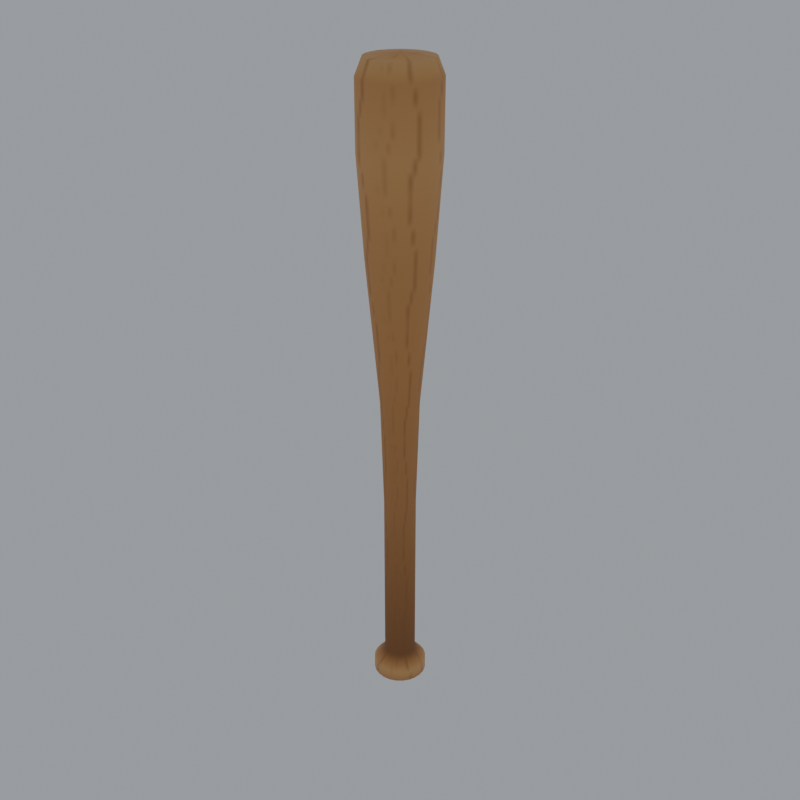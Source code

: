 # Source: StarterWeapon.blend  (saved by Blender 5.2.45; exported with 4.5.12 LTS)
import bpy
from mathutils import Matrix  # noqa: F401  (used for matrix-valued properties, if any)

bpy.ops.wm.read_factory_settings(use_empty=True)
scene = bpy.context.scene
scene.name = 'Scene'

# ---- collections
col_export = bpy.data.collections.new('Export'); scene.collection.children.link(col_export)

# ---- images (referenced by path relative to the original .blend; pixels are not part of the script)
import os
ASSET_DIR = os.environ.get("B2B_ASSET_DIR", "")  # directory of the original .blend (textures are referenced by path, not embedded)
HERE = os.path.dirname(os.path.abspath(__file__))  # packed textures are extracted next to this script under _unpacked/

def load_image(name, relpath, width, height, colorspace="sRGB"):
    """Load a texture the original file referenced (path relative to the .blend, or extracted next to this script)."""
    p = next((c for c in (os.path.join(HERE, relpath), os.path.join(ASSET_DIR, relpath)) if relpath and os.path.exists(c)), "")
    if p:
        img = bpy.data.images.load(p, check_existing=True)
        img.name = name
    else:  # same state as the original file: an image datablock whose file is absent (Cycles renders it pink)
        img = bpy.data.images.new(name, width, height)
        img.source = "FILE"
        img.filepath = "//" + (relpath or name)
    img.colorspace_settings.name = colorspace
    return img
img_starterweapon_color = load_image('StarterWeapon_Color', '_unpacked/StarterWeapon_Color.2d2c4532.png', 64, 256, 'sRGB')

# ---- materials (node trees are filled in below, after node groups)
mat_wood = bpy.data.materials.new('Wood')
mat_wood.diffuse_color = (0.62, 0.42, 0.22, 1.0)

# ---- material node trees
mat_wood.use_nodes = True; mat_wood.node_tree.nodes.clear()
_N = mat_wood.node_tree.nodes; _L = mat_wood.node_tree.links
n0 = _N.new('ShaderNodeBsdfPrincipled'); n0.name = 'Principled BSDF'; n0.location = (-200, 100)
n0.inputs[2].default_value = 0.7
n0.inputs[10].default_value = 0.005
n1 = _N.new('ShaderNodeOutputMaterial'); n1.name = 'Material Output'; n1.location = (200, 100)
n2 = _N.new('ShaderNodeTexImage'); n2.name = 'Image Texture'; n2.location = (0, 0)
n2.image = img_starterweapon_color
_L.new(n0.outputs[0], n1.inputs[0])
_L.new(n2.outputs[0], n0.inputs[0])
n1.is_active_output = True

# ---- world
world_previewworld = bpy.data.worlds.new('PreviewWorld'); scene.world = world_previewworld
world_previewworld.use_nodes = True; world_previewworld.node_tree.nodes.clear()
_N = world_previewworld.node_tree.nodes; _L = world_previewworld.node_tree.links
n0 = _N.new('ShaderNodeBackground'); n0.name = 'Background'; n0.location = (-200, 100)
n0.inputs[0].default_value = (0.35, 0.37, 0.4, 1.0)
n1 = _N.new('ShaderNodeOutputWorld'); n1.name = 'World Output'; n1.location = (200, 100)
_L.new(n0.outputs[0], n1.inputs[0])
n1.is_active_output = True

# ---- meshes
me_starterweapon = bpy.data.meshes.new('StarterWeapon')
me_starterweapon.from_pydata([(0.0, 0.0, 0.0), (0.17, 0.0, 0.0), (0.1642, 0.044, 0.0), (0.1472, 0.085, 0.0), (0.1202, 0.1202, 0.0), (0.085, 0.1472, 0.0), (0.044, 0.1642, 0.0), (1.041e-17, 0.17, 0.0), (-0.044, 0.1642, 0.0), (-0.085, 0.1472, 0.0), (-0.1202, 0.1202, 0.0), (-0.1472, 0.085, 0.0), (-0.1642, 0.044, 0.0), (-0.17, 2.082e-17, 0.0), (-0.1642, -0.044, 0.0), (-0.1472, -0.085, 0.0), (-0.1202, -0.1202, 0.0), (-0.085, -0.1472, 0.0), (-0.044, -0.1642, 0.0), (-3.123e-17, -0.17, 0.0), (0.044, -0.1642, 0.0), (0.085, -0.1472, 0.0), (0.1202, -0.1202, 0.0), (0.1472, -0.085, 0.0), (0.1642, -0.044, 0.0), (0.17, 0.0, 0.08), (0.1642, 0.044, 0.08), (0.1472, 0.085, 0.08), (0.1202, 0.1202, 0.08), (0.085, 0.1472, 0.08), (0.044, 0.1642, 0.08), (1.041e-17, 0.17, 0.08), (-0.044, 0.1642, 0.08), (-0.085, 0.1472, 0.08), (-0.1202, 0.1202, 0.08), (-0.1472, 0.085, 0.08), (-0.1642, 0.044, 0.08), (-0.17, 2.082e-17, 0.08), (-0.1642, -0.044, 0.08), (-0.1472, -0.085, 0.08), (-0.1202, -0.1202, 0.08), (-0.085, -0.1472, 0.08), (-0.044, -0.1642, 0.08), (-3.123e-17, -0.17, 0.08), (0.044, -0.1642, 0.08), (0.085, -0.1472, 0.08), (0.1202, -0.1202, 0.08), (0.1472, -0.085, 0.08), (0.1642, -0.044, 0.08), (0.1, 0.0, 0.16), (0.09659, 0.02588, 0.16), (0.0866, 0.05, 0.16), (0.07071, 0.07071, 0.16), (0.05, 0.0866, 0.16), (0.02588, 0.09659, 0.16), (6.123e-18, 0.1, 0.16), (-0.02588, 0.09659, 0.16), (-0.05, 0.0866, 0.16), (-0.07071, 0.07071, 0.16), (-0.0866, 0.05, 0.16), (-0.09659, 0.02588, 0.16), (-0.1, 1.225e-17, 0.16), (-0.09659, -0.02588, 0.16), (-0.0866, -0.05, 0.16), (-0.07071, -0.07071, 0.16), (-0.05, -0.0866, 0.16), (-0.02588, -0.09659, 0.16), (-1.837e-17, -0.1, 0.16), (0.02588, -0.09659, 0.16), (0.05, -0.0866, 0.16), (0.07071, -0.07071, 0.16), (0.0866, -0.05, 0.16), (0.09659, -0.02588, 0.16), (0.1, 0.0, 1.3), (0.09659, 0.02588, 1.3), (0.0866, 0.05, 1.3), (0.07071, 0.07071, 1.3), (0.05, 0.0866, 1.3), (0.02588, 0.09659, 1.3), (6.123e-18, 0.1, 1.3), (-0.02588, 0.09659, 1.3), (-0.05, 0.0866, 1.3), (-0.07071, 0.07071, 1.3), (-0.0866, 0.05, 1.3), (-0.09659, 0.02588, 1.3), (-0.1, 1.225e-17, 1.3), (-0.09659, -0.02588, 1.3), (-0.0866, -0.05, 1.3), (-0.07071, -0.07071, 1.3), (-0.05, -0.0866, 1.3), (-0.02588, -0.09659, 1.3), (-1.837e-17, -0.1, 1.3), (0.02588, -0.09659, 1.3), (0.05, -0.0866, 1.3), (0.07071, -0.07071, 1.3), (0.0866, -0.05, 1.3), (0.09659, -0.02588, 1.3), (0.12, 0.0, 2.0), (0.1159, 0.03106, 2.0), (0.1039, 0.06, 2.0), (0.08485, 0.08485, 2.0), (0.06, 0.1039, 2.0), (0.03106, 0.1159, 2.0), (7.348e-18, 0.12, 2.0), (-0.03106, 0.1159, 2.0), (-0.06, 0.1039, 2.0), (-0.08485, 0.08485, 2.0), (-0.1039, 0.06, 2.0), (-0.1159, 0.03106, 2.0), (-0.12, 1.47e-17, 2.0), (-0.1159, -0.03106, 2.0), (-0.1039, -0.06, 2.0), (-0.08485, -0.08485, 2.0), (-0.06, -0.1039, 2.0), (-0.03106, -0.1159, 2.0), (-2.204e-17, -0.12, 2.0), (0.03106, -0.1159, 2.0), (0.06, -0.1039, 2.0), (0.08485, -0.08485, 2.0), (0.1039, -0.06, 2.0), (0.1159, -0.03106, 2.0), (0.2, 0.0, 2.9), (0.1932, 0.05176, 2.9), (0.1732, 0.1, 2.9), (0.1414, 0.1414, 2.9), (0.1, 0.1732, 2.9), (0.05176, 0.1932, 2.9), (1.225e-17, 0.2, 2.9), (-0.05176, 0.1932, 2.9), (-0.1, 0.1732, 2.9), (-0.1414, 0.1414, 2.9), (-0.1732, 0.1, 2.9), (-0.1932, 0.05176, 2.9), (-0.2, 2.449e-17, 2.9), (-0.1932, -0.05176, 2.9), (-0.1732, -0.1, 2.9), (-0.1414, -0.1414, 2.9), (-0.1, -0.1732, 2.9), (-0.05176, -0.1932, 2.9), (-3.674e-17, -0.2, 2.9), (0.05176, -0.1932, 2.9), (0.1, -0.1732, 2.9), (0.1414, -0.1414, 2.9), (0.1732, -0.1, 2.9), (0.1932, -0.05176, 2.9), (0.24, 0.0, 3.5), (0.2318, 0.06212, 3.5), (0.2078, 0.12, 3.5), (0.1697, 0.1697, 3.5), (0.12, 0.2078, 3.5), (0.06212, 0.2318, 3.5), (1.47e-17, 0.24, 3.5), (-0.06212, 0.2318, 3.5), (-0.12, 0.2078, 3.5), (-0.1697, 0.1697, 3.5), (-0.2078, 0.12, 3.5), (-0.2318, 0.06212, 3.5), (-0.24, 2.939e-17, 3.5), (-0.2318, -0.06212, 3.5), (-0.2078, -0.12, 3.5), (-0.1697, -0.1697, 3.5), (-0.12, -0.2078, 3.5), (-0.06212, -0.2318, 3.5), (-4.409e-17, -0.24, 3.5), (0.06212, -0.2318, 3.5), (0.12, -0.2078, 3.5), (0.1697, -0.1697, 3.5), (0.2078, -0.12, 3.5), (0.2318, -0.06212, 3.5), (0.24, 0.0, 3.9), (0.2318, 0.06212, 3.9), (0.2078, 0.12, 3.9), (0.1697, 0.1697, 3.9), (0.12, 0.2078, 3.9), (0.06212, 0.2318, 3.9), (1.47e-17, 0.24, 3.9), (-0.06212, 0.2318, 3.9), (-0.12, 0.2078, 3.9), (-0.1697, 0.1697, 3.9), (-0.2078, 0.12, 3.9), (-0.2318, 0.06212, 3.9), (-0.24, 2.939e-17, 3.9), (-0.2318, -0.06212, 3.9), (-0.2078, -0.12, 3.9), (-0.1697, -0.1697, 3.9), (-0.12, -0.2078, 3.9), (-0.06212, -0.2318, 3.9), (-4.409e-17, -0.24, 3.9), (0.06212, -0.2318, 3.9), (0.12, -0.2078, 3.9), (0.1697, -0.1697, 3.9), (0.2078, -0.12, 3.9), (0.2318, -0.06212, 3.9), (0.2, 0.0, 4.0), (0.1932, 0.05176, 4.0), (0.1732, 0.1, 4.0), (0.1414, 0.1414, 4.0), (0.1, 0.1732, 4.0), (0.05176, 0.1932, 4.0), (1.225e-17, 0.2, 4.0), (-0.05176, 0.1932, 4.0), (-0.1, 0.1732, 4.0), (-0.1414, 0.1414, 4.0), (-0.1732, 0.1, 4.0), (-0.1932, 0.05176, 4.0), (-0.2, 2.449e-17, 4.0), (-0.1932, -0.05176, 4.0), (-0.1732, -0.1, 4.0), (-0.1414, -0.1414, 4.0), (-0.1, -0.1732, 4.0), (-0.05176, -0.1932, 4.0), (-3.674e-17, -0.2, 4.0), (0.05176, -0.1932, 4.0), (0.1, -0.1732, 4.0), (0.1414, -0.1414, 4.0), (0.1732, -0.1, 4.0), (0.1932, -0.05176, 4.0), (0.0, 0.0, 4.02)], [], [(0, 2, 1), (0, 3, 2), (0, 4, 3), (0, 5, 4), (0, 6, 5), (0, 7, 6), (0, 8, 7), (0, 9, 8), (0, 10, 9), (0, 11, 10), (0, 12, 11), (0, 13, 12), (0, 14, 13), (0, 15, 14), (0, 16, 15), (0, 17, 16), (0, 18, 17), (0, 19, 18), (0, 20, 19), (0, 21, 20), (0, 22, 21), (0, 23, 22), (0, 24, 23), (0, 1, 24), (1, 2, 26, 25), (2, 3, 27, 26), (3, 4, 28, 27), (4, 5, 29, 28), (5, 6, 30, 29), (6, 7, 31, 30), (7, 8, 32, 31), (8, 9, 33, 32), (9, 10, 34, 33), (10, 11, 35, 34), (11, 12, 36, 35), (12, 13, 37, 36), (13, 14, 38, 37), (14, 15, 39, 38), (15, 16, 40, 39), (16, 17, 41, 40), (17, 18, 42, 41), (18, 19, 43, 42), (19, 20, 44, 43), (20, 21, 45, 44), (21, 22, 46, 45), (22, 23, 47, 46), (23, 24, 48, 47), (24, 1, 25, 48), (25, 26, 50, 49), (26, 27, 51, 50), (27, 28, 52, 51), (28, 29, 53, 52), (29, 30, 54, 53), (30, 31, 55, 54), (31, 32, 56, 55), (32, 33, 57, 56), (33, 34, 58, 57), (34, 35, 59, 58), (35, 36, 60, 59), (36, 37, 61, 60), (37, 38, 62, 61), (38, 39, 63, 62), (39, 40, 64, 63), (40, 41, 65, 64), (41, 42, 66, 65), (42, 43, 67, 66), (43, 44, 68, 67), (44, 45, 69, 68), (45, 46, 70, 69), (46, 47, 71, 70), (47, 48, 72, 71), (48, 25, 49, 72), (49, 50, 74, 73), (50, 51, 75, 74), (51, 52, 76, 75), (52, 53, 77, 76), (53, 54, 78, 77), (54, 55, 79, 78), (55, 56, 80, 79), (56, 57, 81, 80), (57, 58, 82, 81), (58, 59, 83, 82), (59, 60, 84, 83), (60, 61, 85, 84), (61, 62, 86, 85), (62, 63, 87, 86), (63, 64, 88, 87), (64, 65, 89, 88), (65, 66, 90, 89), (66, 67, 91, 90), (67, 68, 92, 91), (68, 69, 93, 92), (69, 70, 94, 93), (70, 71, 95, 94), (71, 72, 96, 95), (72, 49, 73, 96), (73, 74, 98, 97), (74, 75, 99, 98), (75, 76, 100, 99), (76, 77, 101, 100), (77, 78, 102, 101), (78, 79, 103, 102), (79, 80, 104, 103), (80, 81, 105, 104), (81, 82, 106, 105), (82, 83, 107, 106), (83, 84, 108, 107), (84, 85, 109, 108), (85, 86, 110, 109), (86, 87, 111, 110), (87, 88, 112, 111), (88, 89, 113, 112), (89, 90, 114, 113), (90, 91, 115, 114), (91, 92, 116, 115), (92, 93, 117, 116), (93, 94, 118, 117), (94, 95, 119, 118), (95, 96, 120, 119), (96, 73, 97, 120), (97, 98, 122, 121), (98, 99, 123, 122), (99, 100, 124, 123), (100, 101, 125, 124), (101, 102, 126, 125), (102, 103, 127, 126), (103, 104, 128, 127), (104, 105, 129, 128), (105, 106, 130, 129), (106, 107, 131, 130), (107, 108, 132, 131), (108, 109, 133, 132), (109, 110, 134, 133), (110, 111, 135, 134), (111, 112, 136, 135), (112, 113, 137, 136), (113, 114, 138, 137), (114, 115, 139, 138), (115, 116, 140, 139), (116, 117, 141, 140), (117, 118, 142, 141), (118, 119, 143, 142), (119, 120, 144, 143), (120, 97, 121, 144), (121, 122, 146, 145), (122, 123, 147, 146), (123, 124, 148, 147), (124, 125, 149, 148), (125, 126, 150, 149), (126, 127, 151, 150), (127, 128, 152, 151), (128, 129, 153, 152), (129, 130, 154, 153), (130, 131, 155, 154), (131, 132, 156, 155), (132, 133, 157, 156), (133, 134, 158, 157), (134, 135, 159, 158), (135, 136, 160, 159), (136, 137, 161, 160), (137, 138, 162, 161), (138, 139, 163, 162), (139, 140, 164, 163), (140, 141, 165, 164), (141, 142, 166, 165), (142, 143, 167, 166), (143, 144, 168, 167), (144, 121, 145, 168), (145, 146, 170, 169), (146, 147, 171, 170), (147, 148, 172, 171), (148, 149, 173, 172), (149, 150, 174, 173), (150, 151, 175, 174), (151, 152, 176, 175), (152, 153, 177, 176), (153, 154, 178, 177), (154, 155, 179, 178), (155, 156, 180, 179), (156, 157, 181, 180), (157, 158, 182, 181), (158, 159, 183, 182), (159, 160, 184, 183), (160, 161, 185, 184), (161, 162, 186, 185), (162, 163, 187, 186), (163, 164, 188, 187), (164, 165, 189, 188), (165, 166, 190, 189), (166, 167, 191, 190), (167, 168, 192, 191), (168, 145, 169, 192), (169, 170, 194, 193), (170, 171, 195, 194), (171, 172, 196, 195), (172, 173, 197, 196), (173, 174, 198, 197), (174, 175, 199, 198), (175, 176, 200, 199), (176, 177, 201, 200), (177, 178, 202, 201), (178, 179, 203, 202), (179, 180, 204, 203), (180, 181, 205, 204), (181, 182, 206, 205), (182, 183, 207, 206), (183, 184, 208, 207), (184, 185, 209, 208), (185, 186, 210, 209), (186, 187, 211, 210), (187, 188, 212, 211), (188, 189, 213, 212), (189, 190, 214, 213), (190, 191, 215, 214), (191, 192, 216, 215), (192, 169, 193, 216), (193, 194, 217), (194, 195, 217), (195, 196, 217), (196, 197, 217), (197, 198, 217), (198, 199, 217), (199, 200, 217), (200, 201, 217), (201, 202, 217), (202, 203, 217), (203, 204, 217), (204, 205, 217), (205, 206, 217), (206, 207, 217), (207, 208, 217), (208, 209, 217), (209, 210, 217), (210, 211, 217), (211, 212, 217), (212, 213, 217), (213, 214, 217), (214, 215, 217), (215, 216, 217), (216, 193, 217)])
me_starterweapon.polygons.foreach_set('use_smooth', [True] * 240)
_uv = me_starterweapon.uv_layers.new(name='UVMap')
_uv.uv.foreach_set('vector', [0.04167, 0.0, 0.04167, 0.03855, 0.0, 0.03855, 0.08333, 0.0, 0.08333, 0.03855, 0.04167, 0.03855, 0.125, 0.0, 0.125, 0.03855, 0.08333, 0.03855, 0.1667, 0.0, 0.1667, 0.03855, 0.125, 0.03855, 0.2083, 0.0, 0.2083, 0.03855, 0.1667, 0.03855, 0.25, 0.0, 0.25, 0.03855, 0.2083, 0.03855, 0.2917, 0.0, 0.2917, 0.03855, 0.25, 0.03855, 0.3333, 0.0, 0.3333, 0.03855, 0.2917, 0.03855, 0.375, 0.0, 0.375, 0.03855, 0.3333, 0.03855, 0.4167, 0.0, 0.4167, 0.03855, 0.375, 0.03855, 0.4583, 0.0, 0.4583, 0.03855, 0.4167, 0.03855, 0.5, 0.0, 0.5, 0.03855, 0.4583, 0.03855, 0.5417, 0.0, 0.5417, 0.03855, 0.5, 0.03855, 0.5833, 0.0, 0.5833, 0.03855, 0.5417, 0.03855, 0.625, 0.0, 0.625, 0.03855, 0.5833, 0.03855, 0.6667, 0.0, 0.6667, 0.03855, 0.625, 0.03855, 0.7083, 0.0, 0.7083, 0.03855, 0.6667, 0.03855, 0.75, 0.0, 0.75, 0.03855, 0.7083, 0.03855, 0.7917, 0.0, 0.7917, 0.03855, 0.75, 0.03855, 0.8333, 0.0, 0.8333, 0.03855, 0.7917, 0.03855, 0.875, 0.0, 0.875, 0.03855, 0.8333, 0.03855, 0.9167, 0.0, 0.9167, 0.03855, 0.875, 0.03855, 0.9583, 0.0, 0.9583, 0.03855, 0.9167, 0.03855, 1.0, 0.0, 1.0, 0.03855, 0.9583, 0.03855, 0.0, 0.03855, 0.04167, 0.03855, 0.04167, 0.05669, 0.0, 0.05669, 0.04167, 0.03855, 0.08333, 0.03855, 0.08333, 0.05669, 0.04167, 0.05669, 0.08333, 0.03855, 0.125, 0.03855, 0.125, 0.05669, 0.08333, 0.05669, 0.125, 0.03855, 0.1667, 0.03855, 0.1667, 0.05669, 0.125, 0.05669, 0.1667, 0.03855, 0.2083, 0.03855, 0.2083, 0.05669, 0.1667, 0.05669, 0.2083, 0.03855, 0.25, 0.03855, 0.25, 0.05669, 0.2083, 0.05669, 0.25, 0.03855, 0.2917, 0.03855, 0.2917, 0.05669, 0.25, 0.05669, 0.2917, 0.03855, 0.3333, 0.03855, 0.3333, 0.05669, 0.2917, 0.05669, 0.3333, 0.03855, 0.375, 0.03855, 0.375, 0.05669, 0.3333, 0.05669, 0.375, 0.03855, 0.4167, 0.03855, 0.4167, 0.05669, 0.375, 0.05669, 0.4167, 0.03855, 0.4583, 0.03855, 0.4583, 0.05669, 0.4167, 0.05669, 0.4583, 0.03855, 0.5, 0.03855, 0.5, 0.05669, 0.4583, 0.05669, 0.5, 0.03855, 0.5417, 0.03855, 0.5417, 0.05669, 0.5, 0.05669, 0.5417, 0.03855, 0.5833, 0.03855, 0.5833, 0.05669, 0.5417, 0.05669, 0.5833, 0.03855, 0.625, 0.03855, 0.625, 0.05669, 0.5833, 0.05669, 0.625, 0.03855, 0.6667, 0.03855, 0.6667, 0.05669, 0.625, 0.05669, 0.6667, 0.03855, 0.7083, 0.03855, 0.7083, 0.05669, 0.6667, 0.05669, 0.7083, 0.03855, 0.75, 0.03855, 0.75, 0.05669, 0.7083, 0.05669, 0.75, 0.03855, 0.7917, 0.03855, 0.7917, 0.05669, 0.75, 0.05669, 0.7917, 0.03855, 0.8333, 0.03855, 0.8333, 0.05669, 0.7917, 0.05669, 0.8333, 0.03855, 0.875, 0.03855, 0.875, 0.05669, 0.8333, 0.05669, 0.875, 0.03855, 0.9167, 0.03855, 0.9167, 0.05669, 0.875, 0.05669, 0.9167, 0.03855, 0.9583, 0.03855, 0.9583, 0.05669, 0.9167, 0.05669, 0.9583, 0.03855, 1.0, 0.03855, 1.0, 0.05669, 0.9583, 0.05669, 0.0, 0.05669, 0.04167, 0.05669, 0.04167, 0.08079, 0.0, 0.08079, 0.04167, 0.05669, 0.08333, 0.05669, 0.08333, 0.08079, 0.04167, 0.08079, 0.08333, 0.05669, 0.125, 0.05669, 0.125, 0.08079, 0.08333, 0.08079, 0.125, 0.05669, 0.1667, 0.05669, 0.1667, 0.08079, 0.125, 0.08079, 0.1667, 0.05669, 0.2083, 0.05669, 0.2083, 0.08079, 0.1667, 0.08079, 0.2083, 0.05669, 0.25, 0.05669, 0.25, 0.08079, 0.2083, 0.08079, 0.25, 0.05669, 0.2917, 0.05669, 0.2917, 0.08079, 0.25, 0.08079, 0.2917, 0.05669, 0.3333, 0.05669, 0.3333, 0.08079, 0.2917, 0.08079, 0.3333, 0.05669, 0.375, 0.05669, 0.375, 0.08079, 0.3333, 0.08079, 0.375, 0.05669, 0.4167, 0.05669, 0.4167, 0.08079, 0.375, 0.08079, 0.4167, 0.05669, 0.4583, 0.05669, 0.4583, 0.08079, 0.4167, 0.08079, 0.4583, 0.05669, 0.5, 0.05669, 0.5, 0.08079, 0.4583, 0.08079, 0.5, 0.05669, 0.5417, 0.05669, 0.5417, 0.08079, 0.5, 0.08079, 0.5417, 0.05669, 0.5833, 0.05669, 0.5833, 0.08079, 0.5417, 0.08079, 0.5833, 0.05669, 0.625, 0.05669, 0.625, 0.08079, 0.5833, 0.08079, 0.625, 0.05669, 0.6667, 0.05669, 0.6667, 0.08079, 0.625, 0.08079, 0.6667, 0.05669, 0.7083, 0.05669, 0.7083, 0.08079, 0.6667, 0.08079, 0.7083, 0.05669, 0.75, 0.05669, 0.75, 0.08079, 0.7083, 0.08079, 0.75, 0.05669, 0.7917, 0.05669, 0.7917, 0.08079, 0.75, 0.08079, 0.7917, 0.05669, 0.8333, 0.05669, 0.8333, 0.08079, 0.7917, 0.08079, 0.8333, 0.05669, 0.875, 0.05669, 0.875, 0.08079, 0.8333, 0.08079, 0.875, 0.05669, 0.9167, 0.05669, 0.9167, 0.08079, 0.875, 0.08079, 0.9167, 0.05669, 0.9583, 0.05669, 0.9583, 0.08079, 0.9167, 0.08079, 0.9583, 0.05669, 1.0, 0.05669, 1.0, 0.08079, 0.9583, 0.08079, 0.0, 0.08079, 0.04167, 0.08079, 0.04167, 0.3393, 0.0, 0.3393, 0.04167, 0.08079, 0.08333, 0.08079, 0.08333, 0.3393, 0.04167, 0.3393, 0.08333, 0.08079, 0.125, 0.08079, 0.125, 0.3393, 0.08333, 0.3393, 0.125, 0.08079, 0.1667, 0.08079, 0.1667, 0.3393, 0.125, 0.3393, 0.1667, 0.08079, 0.2083, 0.08079, 0.2083, 0.3393, 0.1667, 0.3393, 0.2083, 0.08079, 0.25, 0.08079, 0.25, 0.3393, 0.2083, 0.3393, 0.25, 0.08079, 0.2917, 0.08079, 0.2917, 0.3393, 0.25, 0.3393, 0.2917, 0.08079, 0.3333, 0.08079, 0.3333, 0.3393, 0.2917, 0.3393, 0.3333, 0.08079, 0.375, 0.08079, 0.375, 0.3393, 0.3333, 0.3393, 0.375, 0.08079, 0.4167, 0.08079, 0.4167, 0.3393, 0.375, 0.3393, 0.4167, 0.08079, 0.4583, 0.08079, 0.4583, 0.3393, 0.4167, 0.3393, 0.4583, 0.08079, 0.5, 0.08079, 0.5, 0.3393, 0.4583, 0.3393, 0.5, 0.08079, 0.5417, 0.08079, 0.5417, 0.3393, 0.5, 0.3393, 0.5417, 0.08079, 0.5833, 0.08079, 0.5833, 0.3393, 0.5417, 0.3393, 0.5833, 0.08079, 0.625, 0.08079, 0.625, 0.3393, 0.5833, 0.3393, 0.625, 0.08079, 0.6667, 0.08079, 0.6667, 0.3393, 0.625, 0.3393, 0.6667, 0.08079, 0.7083, 0.08079, 0.7083, 0.3393, 0.6667, 0.3393, 0.7083, 0.08079, 0.75, 0.08079, 0.75, 0.3393, 0.7083, 0.3393, 0.75, 0.08079, 0.7917, 0.08079, 0.7917, 0.3393, 0.75, 0.3393, 0.7917, 0.08079, 0.8333, 0.08079, 0.8333, 0.3393, 0.7917, 0.3393, 0.8333, 0.08079, 0.875, 0.08079, 0.875, 0.3393, 0.8333, 0.3393, 0.875, 0.08079, 0.9167, 0.08079, 0.9167, 0.3393, 0.875, 0.3393, 0.9167, 0.08079, 0.9583, 0.08079, 0.9583, 0.3393, 0.9167, 0.3393, 0.9583, 0.08079, 1.0, 0.08079, 1.0, 0.3393, 0.9583, 0.3393, 0.0, 0.3393, 0.04167, 0.3393, 0.04167, 0.4981, 0.0, 0.4981, 0.04167, 0.3393, 0.08333, 0.3393, 0.08333, 0.4981, 0.04167, 0.4981, 0.08333, 0.3393, 0.125, 0.3393, 0.125, 0.4981, 0.08333, 0.4981, 0.125, 0.3393, 0.1667, 0.3393, 0.1667, 0.4981, 0.125, 0.4981, 0.1667, 0.3393, 0.2083, 0.3393, 0.2083, 0.4981, 0.1667, 0.4981, 0.2083, 0.3393, 0.25, 0.3393, 0.25, 0.4981, 0.2083, 0.4981, 0.25, 0.3393, 0.2917, 0.3393, 0.2917, 0.4981, 0.25, 0.4981, 0.2917, 0.3393, 0.3333, 0.3393, 0.3333, 0.4981, 0.2917, 0.4981, 0.3333, 0.3393, 0.375, 0.3393, 0.375, 0.4981, 0.3333, 0.4981, 0.375, 0.3393, 0.4167, 0.3393, 0.4167, 0.4981, 0.375, 0.4981, 0.4167, 0.3393, 0.4583, 0.3393, 0.4583, 0.4981, 0.4167, 0.4981, 0.4583, 0.3393, 0.5, 0.3393, 0.5, 0.4981, 0.4583, 0.4981, 0.5, 0.3393, 0.5417, 0.3393, 0.5417, 0.4981, 0.5, 0.4981, 0.5417, 0.3393, 0.5833, 0.3393, 0.5833, 0.4981, 0.5417, 0.4981, 0.5833, 0.3393, 0.625, 0.3393, 0.625, 0.4981, 0.5833, 0.4981, 0.625, 0.3393, 0.6667, 0.3393, 0.6667, 0.4981, 0.625, 0.4981, 0.6667, 0.3393, 0.7083, 0.3393, 0.7083, 0.4981, 0.6667, 0.4981, 0.7083, 0.3393, 0.75, 0.3393, 0.75, 0.4981, 0.7083, 0.4981, 0.75, 0.3393, 0.7917, 0.3393, 0.7917, 0.4981, 0.75, 0.4981, 0.7917, 0.3393, 0.8333, 0.3393, 0.8333, 0.4981, 0.7917, 0.4981, 0.8333, 0.3393, 0.875, 0.3393, 0.875, 0.4981, 0.8333, 0.4981, 0.875, 0.3393, 0.9167, 0.3393, 0.9167, 0.4981, 0.875, 0.4981, 0.9167, 0.3393, 0.9583, 0.3393, 0.9583, 0.4981, 0.9167, 0.4981, 0.9583, 0.3393, 1.0, 0.3393, 1.0, 0.4981, 0.9583, 0.4981, 0.0, 0.4981, 0.04167, 0.4981, 0.04167, 0.703, 0.0, 0.703, 0.04167, 0.4981, 0.08333, 0.4981, 0.08333, 0.703, 0.04167, 0.703, 0.08333, 0.4981, 0.125, 0.4981, 0.125, 0.703, 0.08333, 0.703, 0.125, 0.4981, 0.1667, 0.4981, 0.1667, 0.703, 0.125, 0.703, 0.1667, 0.4981, 0.2083, 0.4981, 0.2083, 0.703, 0.1667, 0.703, 0.2083, 0.4981, 0.25, 0.4981, 0.25, 0.703, 0.2083, 0.703, 0.25, 0.4981, 0.2917, 0.4981, 0.2917, 0.703, 0.25, 0.703, 0.2917, 0.4981, 0.3333, 0.4981, 0.3333, 0.703, 0.2917, 0.703, 0.3333, 0.4981, 0.375, 0.4981, 0.375, 0.703, 0.3333, 0.703, 0.375, 0.4981, 0.4167, 0.4981, 0.4167, 0.703, 0.375, 0.703, 0.4167, 0.4981, 0.4583, 0.4981, 0.4583, 0.703, 0.4167, 0.703, 0.4583, 0.4981, 0.5, 0.4981, 0.5, 0.703, 0.4583, 0.703, 0.5, 0.4981, 0.5417, 0.4981, 0.5417, 0.703, 0.5, 0.703, 0.5417, 0.4981, 0.5833, 0.4981, 0.5833, 0.703, 0.5417, 0.703, 0.5833, 0.4981, 0.625, 0.4981, 0.625, 0.703, 0.5833, 0.703, 0.625, 0.4981, 0.6667, 0.4981, 0.6667, 0.703, 0.625, 0.703, 0.6667, 0.4981, 0.7083, 0.4981, 0.7083, 0.703, 0.6667, 0.703, 0.7083, 0.4981, 0.75, 0.4981, 0.75, 0.703, 0.7083, 0.703, 0.75, 0.4981, 0.7917, 0.4981, 0.7917, 0.703, 0.75, 0.703, 0.7917, 0.4981, 0.8333, 0.4981, 0.8333, 0.703, 0.7917, 0.703, 0.8333, 0.4981, 0.875, 0.4981, 0.875, 0.703, 0.8333, 0.703, 0.875, 0.4981, 0.9167, 0.4981, 0.9167, 0.703, 0.875, 0.703, 0.9167, 0.4981, 0.9583, 0.4981, 0.9583, 0.703, 0.9167, 0.703, 0.9583, 0.4981, 1.0, 0.4981, 1.0, 0.703, 0.9583, 0.703, 0.0, 0.703, 0.04167, 0.703, 0.04167, 0.8393, 0.0, 0.8393, 0.04167, 0.703, 0.08333, 0.703, 0.08333, 0.8393, 0.04167, 0.8393, 0.08333, 0.703, 0.125, 0.703, 0.125, 0.8393, 0.08333, 0.8393, 0.125, 0.703, 0.1667, 0.703, 0.1667, 0.8393, 0.125, 0.8393, 0.1667, 0.703, 0.2083, 0.703, 0.2083, 0.8393, 0.1667, 0.8393, 0.2083, 0.703, 0.25, 0.703, 0.25, 0.8393, 0.2083, 0.8393, 0.25, 0.703, 0.2917, 0.703, 0.2917, 0.8393, 0.25, 0.8393, 0.2917, 0.703, 0.3333, 0.703, 0.3333, 0.8393, 0.2917, 0.8393, 0.3333, 0.703, 0.375, 0.703, 0.375, 0.8393, 0.3333, 0.8393, 0.375, 0.703, 0.4167, 0.703, 0.4167, 0.8393, 0.375, 0.8393, 0.4167, 0.703, 0.4583, 0.703, 0.4583, 0.8393, 0.4167, 0.8393, 0.4583, 0.703, 0.5, 0.703, 0.5, 0.8393, 0.4583, 0.8393, 0.5, 0.703, 0.5417, 0.703, 0.5417, 0.8393, 0.5, 0.8393, 0.5417, 0.703, 0.5833, 0.703, 0.5833, 0.8393, 0.5417, 0.8393, 0.5833, 0.703, 0.625, 0.703, 0.625, 0.8393, 0.5833, 0.8393, 0.625, 0.703, 0.6667, 0.703, 0.6667, 0.8393, 0.625, 0.8393, 0.6667, 0.703, 0.7083, 0.703, 0.7083, 0.8393, 0.6667, 0.8393, 0.7083, 0.703, 0.75, 0.703, 0.75, 0.8393, 0.7083, 0.8393, 0.75, 0.703, 0.7917, 0.703, 0.7917, 0.8393, 0.75, 0.8393, 0.7917, 0.703, 0.8333, 0.703, 0.8333, 0.8393, 0.7917, 0.8393, 0.8333, 0.703, 0.875, 0.703, 0.875, 0.8393, 0.8333, 0.8393, 0.875, 0.703, 0.9167, 0.703, 0.9167, 0.8393, 0.875, 0.8393, 0.9167, 0.703, 0.9583, 0.703, 0.9583, 0.8393, 0.9167, 0.8393, 0.9583, 0.703, 1.0, 0.703, 1.0, 0.8393, 0.9583, 0.8393, 0.0, 0.8393, 0.04167, 0.8393, 0.04167, 0.93, 0.0, 0.93, 0.04167, 0.8393, 0.08333, 0.8393, 0.08333, 0.93, 0.04167, 0.93, 0.08333, 0.8393, 0.125, 0.8393, 0.125, 0.93, 0.08333, 0.93, 0.125, 0.8393, 0.1667, 0.8393, 0.1667, 0.93, 0.125, 0.93, 0.1667, 0.8393, 0.2083, 0.8393, 0.2083, 0.93, 0.1667, 0.93, 0.2083, 0.8393, 0.25, 0.8393, 0.25, 0.93, 0.2083, 0.93, 0.25, 0.8393, 0.2917, 0.8393, 0.2917, 0.93, 0.25, 0.93, 0.2917, 0.8393, 0.3333, 0.8393, 0.3333, 0.93, 0.2917, 0.93, 0.3333, 0.8393, 0.375, 0.8393, 0.375, 0.93, 0.3333, 0.93, 0.375, 0.8393, 0.4167, 0.8393, 0.4167, 0.93, 0.375, 0.93, 0.4167, 0.8393, 0.4583, 0.8393, 0.4583, 0.93, 0.4167, 0.93, 0.4583, 0.8393, 0.5, 0.8393, 0.5, 0.93, 0.4583, 0.93, 0.5, 0.8393, 0.5417, 0.8393, 0.5417, 0.93, 0.5, 0.93, 0.5417, 0.8393, 0.5833, 0.8393, 0.5833, 0.93, 0.5417, 0.93, 0.5833, 0.8393, 0.625, 0.8393, 0.625, 0.93, 0.5833, 0.93, 0.625, 0.8393, 0.6667, 0.8393, 0.6667, 0.93, 0.625, 0.93, 0.6667, 0.8393, 0.7083, 0.8393, 0.7083, 0.93, 0.6667, 0.93, 0.7083, 0.8393, 0.75, 0.8393, 0.75, 0.93, 0.7083, 0.93, 0.75, 0.8393, 0.7917, 0.8393, 0.7917, 0.93, 0.75, 0.93, 0.7917, 0.8393, 0.8333, 0.8393, 0.8333, 0.93, 0.7917, 0.93, 0.8333, 0.8393, 0.875, 0.8393, 0.875, 0.93, 0.8333, 0.93, 0.875, 0.8393, 0.9167, 0.8393, 0.9167, 0.93, 0.875, 0.93, 0.9167, 0.8393, 0.9583, 0.8393, 0.9583, 0.93, 0.9167, 0.93, 0.9583, 0.8393, 1.0, 0.8393, 1.0, 0.93, 0.9583, 0.93, 0.0, 0.93, 0.04167, 0.93, 0.04167, 0.9544, 0.0, 0.9544, 0.04167, 0.93, 0.08333, 0.93, 0.08333, 0.9544, 0.04167, 0.9544, 0.08333, 0.93, 0.125, 0.93, 0.125, 0.9544, 0.08333, 0.9544, 0.125, 0.93, 0.1667, 0.93, 0.1667, 0.9544, 0.125, 0.9544, 0.1667, 0.93, 0.2083, 0.93, 0.2083, 0.9544, 0.1667, 0.9544, 0.2083, 0.93, 0.25, 0.93, 0.25, 0.9544, 0.2083, 0.9544, 0.25, 0.93, 0.2917, 0.93, 0.2917, 0.9544, 0.25, 0.9544, 0.2917, 0.93, 0.3333, 0.93, 0.3333, 0.9544, 0.2917, 0.9544, 0.3333, 0.93, 0.375, 0.93, 0.375, 0.9544, 0.3333, 0.9544, 0.375, 0.93, 0.4167, 0.93, 0.4167, 0.9544, 0.375, 0.9544, 0.4167, 0.93, 0.4583, 0.93, 0.4583, 0.9544, 0.4167, 0.9544, 0.4583, 0.93, 0.5, 0.93, 0.5, 0.9544, 0.4583, 0.9544, 0.5, 0.93, 0.5417, 0.93, 0.5417, 0.9544, 0.5, 0.9544, 0.5417, 0.93, 0.5833, 0.93, 0.5833, 0.9544, 0.5417, 0.9544, 0.5833, 0.93, 0.625, 0.93, 0.625, 0.9544, 0.5833, 0.9544, 0.625, 0.93, 0.6667, 0.93, 0.6667, 0.9544, 0.625, 0.9544, 0.6667, 0.93, 0.7083, 0.93, 0.7083, 0.9544, 0.6667, 0.9544, 0.7083, 0.93, 0.75, 0.93, 0.75, 0.9544, 0.7083, 0.9544, 0.75, 0.93, 0.7917, 0.93, 0.7917, 0.9544, 0.75, 0.9544, 0.7917, 0.93, 0.8333, 0.93, 0.8333, 0.9544, 0.7917, 0.9544, 0.8333, 0.93, 0.875, 0.93, 0.875, 0.9544, 0.8333, 0.9544, 0.875, 0.93, 0.9167, 0.93, 0.9167, 0.9544, 0.875, 0.9544, 0.9167, 0.93, 0.9583, 0.93, 0.9583, 0.9544, 0.9167, 0.9544, 0.9583, 0.93, 1.0, 0.93, 1.0, 0.9544, 0.9583, 0.9544, 0.0, 0.9544, 0.04167, 0.9544, 0.0, 1.0, 0.04167, 0.9544, 0.08333, 0.9544, 0.04167, 1.0, 0.08333, 0.9544, 0.125, 0.9544, 0.08333, 1.0, 0.125, 0.9544, 0.1667, 0.9544, 0.125, 1.0, 0.1667, 0.9544, 0.2083, 0.9544, 0.1667, 1.0, 0.2083, 0.9544, 0.25, 0.9544, 0.2083, 1.0, 0.25, 0.9544, 0.2917, 0.9544, 0.25, 1.0, 0.2917, 0.9544, 0.3333, 0.9544, 0.2917, 1.0, 0.3333, 0.9544, 0.375, 0.9544, 0.3333, 1.0, 0.375, 0.9544, 0.4167, 0.9544, 0.375, 1.0, 0.4167, 0.9544, 0.4583, 0.9544, 0.4167, 1.0, 0.4583, 0.9544, 0.5, 0.9544, 0.4583, 1.0, 0.5, 0.9544, 0.5417, 0.9544, 0.5, 1.0, 0.5417, 0.9544, 0.5833, 0.9544, 0.5417, 1.0, 0.5833, 0.9544, 0.625, 0.9544, 0.5833, 1.0, 0.625, 0.9544, 0.6667, 0.9544, 0.625, 1.0, 0.6667, 0.9544, 0.7083, 0.9544, 0.6667, 1.0, 0.7083, 0.9544, 0.75, 0.9544, 0.7083, 1.0, 0.75, 0.9544, 0.7917, 0.9544, 0.75, 1.0, 0.7917, 0.9544, 0.8333, 0.9544, 0.7917, 1.0, 0.8333, 0.9544, 0.875, 0.9544, 0.8333, 1.0, 0.875, 0.9544, 0.9167, 0.9544, 0.875, 1.0, 0.9167, 0.9544, 0.9583, 0.9544, 0.9167, 1.0, 0.9583, 0.9544, 1.0, 0.9544, 0.9583, 1.0])
me_starterweapon.materials.append(mat_wood)
me_starterweapon.update()

# ---- objects
ob_starterweapon = bpy.data.objects.new('StarterWeapon', me_starterweapon)

# ---- transforms, parenting, visibility, modifiers, constraints
ob_starterweapon.location = (0.0, 0.0, 0.0)

# ---- collection membership
col_export.objects.link(ob_starterweapon)

# ---- scene / render settings (as saved in the file)
scene.frame_start = 1; scene.frame_end = 250; scene.frame_set(1)
scene.render.engine = 'CYCLES'
scene.render.resolution_x = 768
scene.render.resolution_y = 768
scene.render.bake_bias = 0.0
scene.render.bake_samples = 0
scene.render.compositor_device = 'GPU'
scene.cycles.samples = 32
scene.eevee.use_volume_custom_range = False
scene.eevee.fast_gi_thickness_near = 0.1
scene.eevee.fast_gi_thickness_far = 0.0
scene.eevee.ray_tracing_options.screen_trace_thickness = 0.1
bpy.context.view_layer.update()

# ---- added for rendering (the .blend has no active camera): camera
cam_auto = bpy.data.cameras.new('AutoCamera')
cam_auto.lens = 50.0
cam_auto.sensor_width = 36.0
cam_auto.clip_end = 1000.0
ob_auto_camera = bpy.data.objects.new('AutoCamera', cam_auto)
scene.collection.objects.link(ob_auto_camera)
ob_auto_camera.location = (3.77206, -4.52647, 5.02765)
ob_auto_camera.rotation_euler = (1.09748, -7.21219e-08, 0.694738)
scene.camera = ob_auto_camera
bpy.context.view_layer.update()
